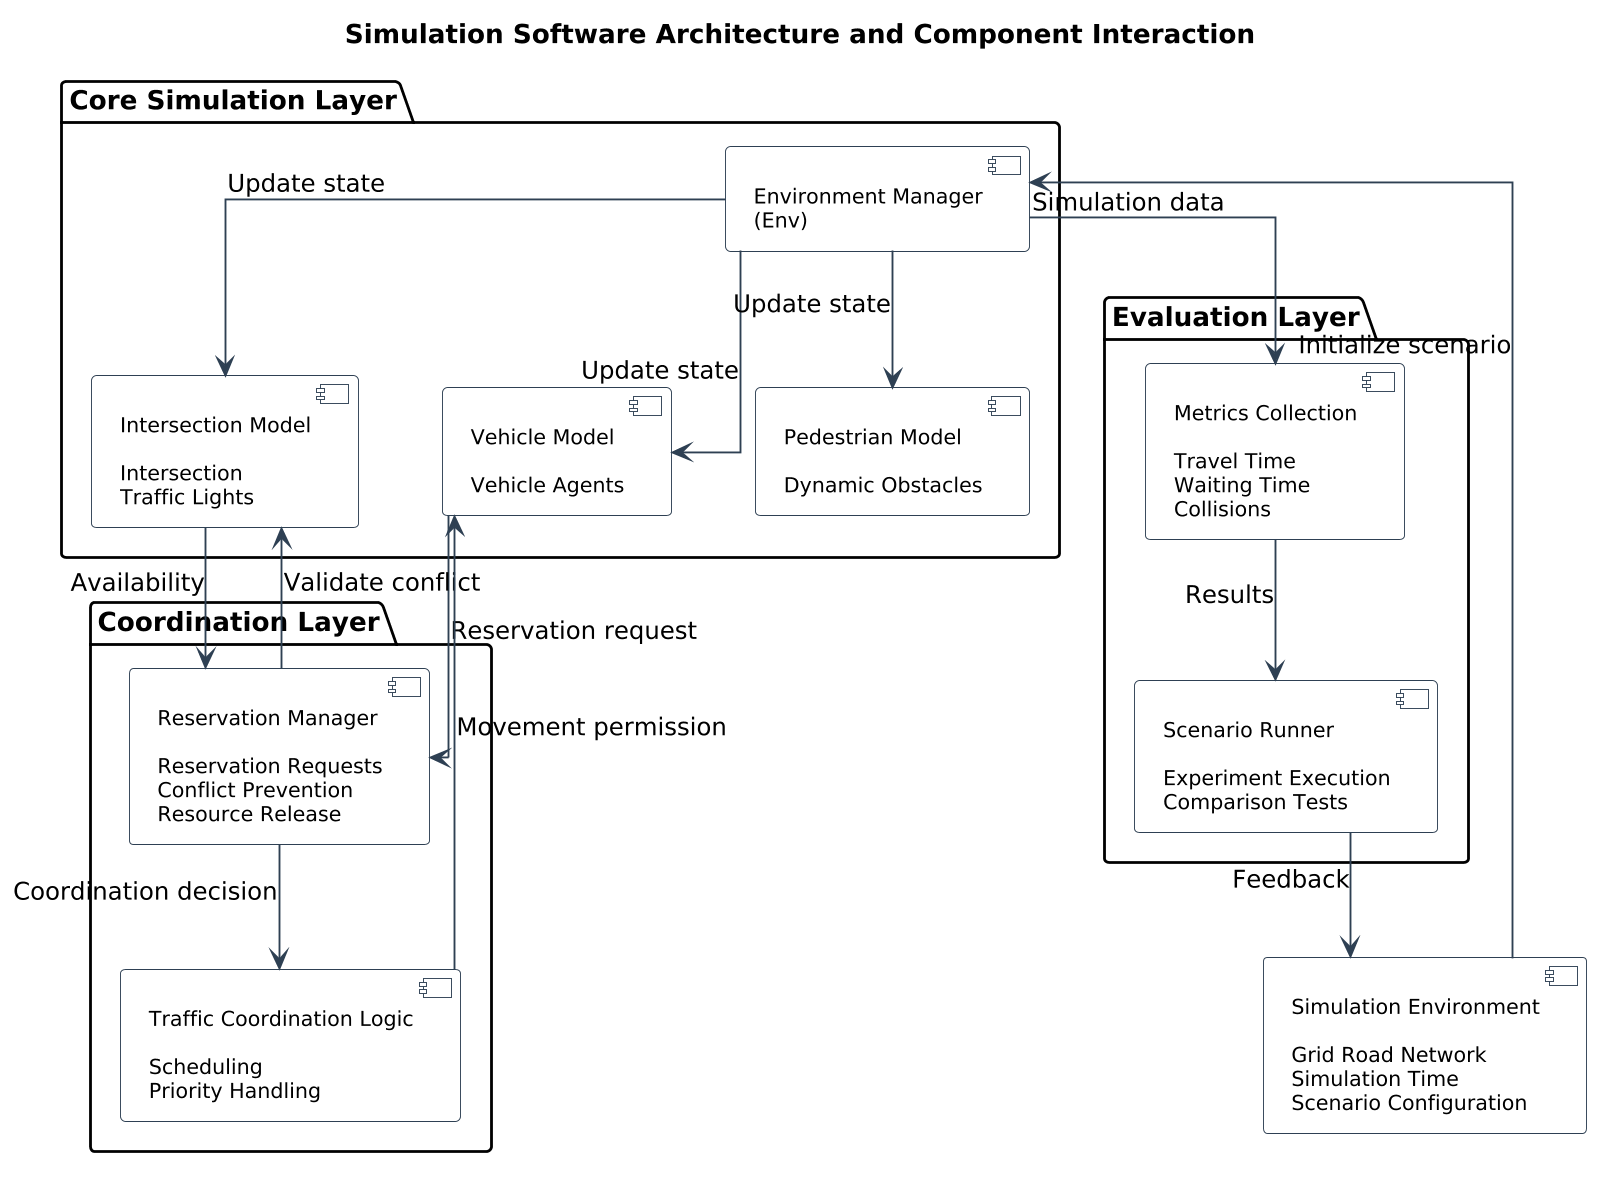

The diagram above was rendered by PlantUML. Its source (embedded in the PNG):
@startuml
title Simulation Software Architecture and Component Interaction

top to bottom direction

skinparam shadowing false
skinparam backgroundColor white
skinparam dpi 180
skinparam defaultFontName Arial
skinparam linetype ortho

skinparam nodesep 45
skinparam ranksep 60

skinparam component {
    BackgroundColor white
    BorderColor #2E4053
    ArrowColor #2E4053
    FontSize 11
}


component "Simulation Environment\n\nGrid Road Network\nSimulation Time\nScenario Configuration" as ENV


package "Core Simulation Layer" {

    component "Environment Manager\n(Env)" as SIM

    component "Intersection Model\n\nIntersection\nTraffic Lights" as INT

    component "Vehicle Model\n\nVehicle Agents" as VEH

    component "Pedestrian Model\n\nDynamic Obstacles" as PED
}


package "Coordination Layer" {

    component "Reservation Manager\n\nReservation Requests\nConflict Prevention\nResource Release" as RES

    component "Traffic Coordination Logic\n\nScheduling\nPriority Handling" as CTRL
}


package "Evaluation Layer" {

    component "Metrics Collection\n\nTravel Time\nWaiting Time\nCollisions" as MET

    component "Scenario Runner\n\nExperiment Execution\nComparison Tests" as RUN
}



ENV --> SIM : Initialize scenario


SIM --> INT : Update state

SIM --> VEH : Update state

SIM --> PED : Update state


VEH --> RES : Reservation request

RES --> INT : Validate conflict

INT --> RES : Availability


RES --> CTRL : Coordination decision

CTRL --> VEH : Movement permission


SIM --> MET : Simulation data

MET --> RUN : Results

RUN --> ENV : Feedback
@enduml